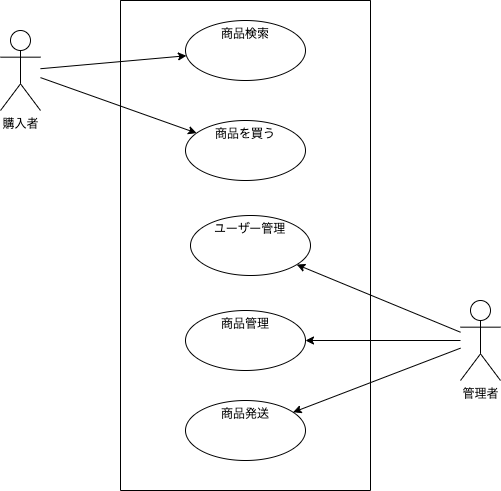

The diagram above was exported from draw.io. Its source (the exported page's mxGraphModel, read from the mxfile embedded in the PNG):
<mxGraphModel dx="224" dy="571" grid="1" gridSize="10" guides="1" tooltips="1" connect="1" arrows="1" fold="1" page="1" pageScale="1" pageWidth="827" pageHeight="1169" math="0" shadow="0">
  <root>
    <mxCell id="0" />
    <mxCell id="1" parent="0" />
    <mxCell id="12" value="" style="edgeStyle=none;html=1;" parent="1" source="3" target="11" edge="1">
      <mxGeometry relative="1" as="geometry" />
    </mxCell>
    <mxCell id="14" value="" style="edgeStyle=none;html=1;" parent="1" source="3" target="13" edge="1">
      <mxGeometry relative="1" as="geometry" />
    </mxCell>
    <mxCell id="3" value="購入者" style="shape=umlActor;verticalLabelPosition=bottom;verticalAlign=top;html=1;outlineConnect=0;" parent="1" vertex="1">
      <mxGeometry x="50" y="90" width="40" height="80" as="geometry" />
    </mxCell>
    <mxCell id="4" value="" style="swimlane;startSize=0;" parent="1" vertex="1">
      <mxGeometry x="170" y="60" width="250" height="490" as="geometry" />
    </mxCell>
    <mxCell id="11" value="商品検索" style="ellipse;whiteSpace=wrap;html=1;verticalAlign=top;" parent="4" vertex="1">
      <mxGeometry x="65" y="20" width="120" height="60" as="geometry" />
    </mxCell>
    <mxCell id="13" value="商品を買う" style="ellipse;whiteSpace=wrap;html=1;verticalAlign=top;" parent="4" vertex="1">
      <mxGeometry x="65" y="120" width="120" height="60" as="geometry" />
    </mxCell>
    <mxCell id="15" value="ユーザー管理" style="ellipse;whiteSpace=wrap;html=1;verticalAlign=top;" parent="4" vertex="1">
      <mxGeometry x="70" y="215" width="120" height="60" as="geometry" />
    </mxCell>
    <mxCell id="17" value="商品管理" style="ellipse;whiteSpace=wrap;html=1;verticalAlign=top;" parent="4" vertex="1">
      <mxGeometry x="65" y="310" width="120" height="60" as="geometry" />
    </mxCell>
    <mxCell id="19" value="商品発送" style="ellipse;whiteSpace=wrap;html=1;verticalAlign=top;" parent="4" vertex="1">
      <mxGeometry x="65" y="400" width="120" height="60" as="geometry" />
    </mxCell>
    <mxCell id="16" value="" style="edgeStyle=none;html=1;" parent="1" source="5" target="15" edge="1">
      <mxGeometry relative="1" as="geometry" />
    </mxCell>
    <mxCell id="18" value="" style="edgeStyle=none;html=1;" parent="1" source="5" target="17" edge="1">
      <mxGeometry relative="1" as="geometry" />
    </mxCell>
    <mxCell id="20" value="" style="edgeStyle=none;html=1;" parent="1" source="5" target="19" edge="1">
      <mxGeometry relative="1" as="geometry" />
    </mxCell>
    <mxCell id="5" value="管理者" style="shape=umlActor;verticalLabelPosition=bottom;verticalAlign=top;html=1;outlineConnect=0;" parent="1" vertex="1">
      <mxGeometry x="510" y="360" width="40" height="80" as="geometry" />
    </mxCell>
  </root>
</mxGraphModel>